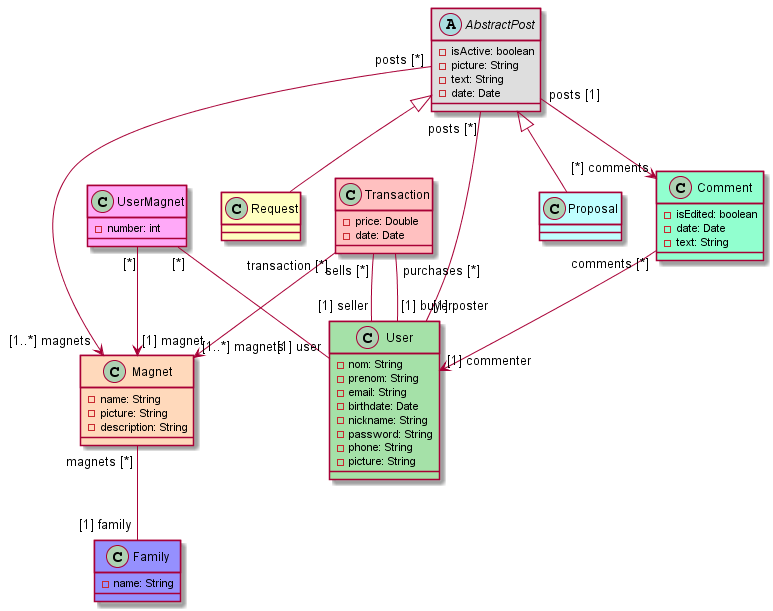

The diagram above was rendered by PlantUML. Its source (embedded in the PNG):
@startuml "magnetrade_class"
allow_mixing
class User #A5E1A8 {
    -nom: String
    -prenom: String
    -email: String
    -birthdate: Date
    -nickname: String
    -password: String
    -phone: String
    -picture: String
}
class Request #FFFFC0 {

}
class Proposal #C0FFFF {

}
class Transaction #FFC0C0 {
    -price: Double
    -date: Date
}
abstract class AbstractPost #DEDEDE {
    -isActive: boolean
    -picture: String
    -text: String
    -date: Date
}
class Magnet #FFD9BB {
    -name: String
    -picture: String
    -description: String
}
class UserMagnet #FFA9F8 {
    -number: int
}
class Comment #91FFCF {
    -isEdited: boolean
    -date: Date
    -text: String
}
class Family #9590FE {
    -name: String

}

Request -up-|> AbstractPost
Proposal -up-|> AbstractPost
AbstractPost "posts [*]" -- "[1] poster" User
AbstractPost "posts [*]" --> "[1..*] magnets" Magnet
AbstractPost "posts [1]" --> "[*] comments" Comment
Comment "comments [*]" --> "[1] commenter" User
Transaction "sells [*]" -- "[1] seller" User
Transaction "purchases [*]" -- "[1] buyer" User
Transaction "transaction [*]" --> "[1..*] magnets" Magnet
Magnet "magnets [*]" -- "[1] family" Family
UserMagnet "[*]" --> "[1] magnet" Magnet
UserMagnet "[*]" -- "[1] user" User
@enduml